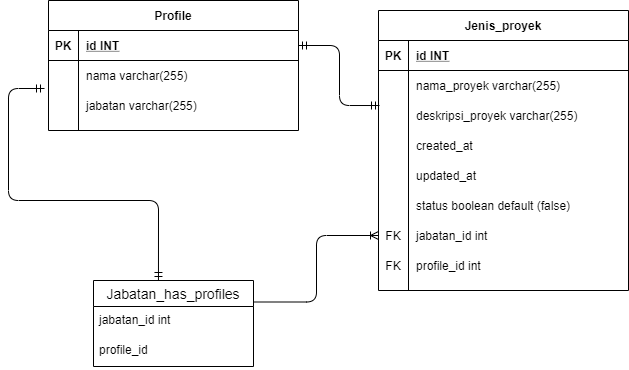

The diagram above was exported from draw.io. Its source (the exported page's mxGraphModel, read from the mxfile embedded in the PNG):
<mxGraphModel dx="868" dy="433" grid="1" gridSize="10" guides="1" tooltips="1" connect="1" arrows="1" fold="1" page="1" pageScale="1" pageWidth="850" pageHeight="1100" math="0" shadow="0" extFonts="Permanent Marker^https://fonts.googleapis.com/css?family=Permanent+Marker">
  <root>
    <mxCell id="0" />
    <mxCell id="1" parent="0" />
    <mxCell id="LOCIPLwzj2ZUl4-l8yE8-25" value="" style="edgeStyle=elbowEdgeStyle;fontSize=12;html=1;endArrow=ERoneToMany;entryX=0;entryY=0.5;entryDx=0;entryDy=0;exitX=1;exitY=0.25;exitDx=0;exitDy=0;" edge="1" parent="1" source="LOCIPLwzj2ZUl4-l8yE8-13" target="LOCIPLwzj2ZUl4-l8yE8-20">
      <mxGeometry width="100" height="100" relative="1" as="geometry">
        <mxPoint x="300" y="360" as="sourcePoint" />
        <mxPoint x="380" y="270" as="targetPoint" />
      </mxGeometry>
    </mxCell>
    <mxCell id="C-vyLk0tnHw3VtMMgP7b-2" value="Jenis_proyek" style="shape=table;startSize=30;container=1;collapsible=1;childLayout=tableLayout;fixedRows=1;rowLines=0;fontStyle=1;align=center;resizeLast=1;" parent="1" vertex="1">
      <mxGeometry x="450" y="100" width="250" height="280" as="geometry" />
    </mxCell>
    <mxCell id="C-vyLk0tnHw3VtMMgP7b-3" value="" style="shape=partialRectangle;collapsible=0;dropTarget=0;pointerEvents=0;fillColor=none;points=[[0,0.5],[1,0.5]];portConstraint=eastwest;top=0;left=0;right=0;bottom=1;" parent="C-vyLk0tnHw3VtMMgP7b-2" vertex="1">
      <mxGeometry y="30" width="250" height="30" as="geometry" />
    </mxCell>
    <mxCell id="C-vyLk0tnHw3VtMMgP7b-4" value="PK" style="shape=partialRectangle;overflow=hidden;connectable=0;fillColor=none;top=0;left=0;bottom=0;right=0;fontStyle=1;" parent="C-vyLk0tnHw3VtMMgP7b-3" vertex="1">
      <mxGeometry width="30" height="30" as="geometry" />
    </mxCell>
    <mxCell id="C-vyLk0tnHw3VtMMgP7b-5" value="id INT" style="shape=partialRectangle;overflow=hidden;connectable=0;fillColor=none;top=0;left=0;bottom=0;right=0;align=left;spacingLeft=6;fontStyle=5;" parent="C-vyLk0tnHw3VtMMgP7b-3" vertex="1">
      <mxGeometry x="30" width="220" height="30" as="geometry" />
    </mxCell>
    <mxCell id="C-vyLk0tnHw3VtMMgP7b-6" value="" style="shape=partialRectangle;collapsible=0;dropTarget=0;pointerEvents=0;fillColor=none;points=[[0,0.5],[1,0.5]];portConstraint=eastwest;top=0;left=0;right=0;bottom=0;" parent="C-vyLk0tnHw3VtMMgP7b-2" vertex="1">
      <mxGeometry y="60" width="250" height="30" as="geometry" />
    </mxCell>
    <mxCell id="C-vyLk0tnHw3VtMMgP7b-7" value="" style="shape=partialRectangle;overflow=hidden;connectable=0;fillColor=none;top=0;left=0;bottom=0;right=0;" parent="C-vyLk0tnHw3VtMMgP7b-6" vertex="1">
      <mxGeometry width="30" height="30" as="geometry" />
    </mxCell>
    <mxCell id="C-vyLk0tnHw3VtMMgP7b-8" value="nama_proyek varchar(255)" style="shape=partialRectangle;overflow=hidden;connectable=0;fillColor=none;top=0;left=0;bottom=0;right=0;align=left;spacingLeft=6;" parent="C-vyLk0tnHw3VtMMgP7b-6" vertex="1">
      <mxGeometry x="30" width="220" height="30" as="geometry" />
    </mxCell>
    <mxCell id="C-vyLk0tnHw3VtMMgP7b-9" value="" style="shape=partialRectangle;collapsible=0;dropTarget=0;pointerEvents=0;fillColor=none;points=[[0,0.5],[1,0.5]];portConstraint=eastwest;top=0;left=0;right=0;bottom=0;" parent="C-vyLk0tnHw3VtMMgP7b-2" vertex="1">
      <mxGeometry y="90" width="250" height="30" as="geometry" />
    </mxCell>
    <mxCell id="C-vyLk0tnHw3VtMMgP7b-10" value="" style="shape=partialRectangle;overflow=hidden;connectable=0;fillColor=none;top=0;left=0;bottom=0;right=0;" parent="C-vyLk0tnHw3VtMMgP7b-9" vertex="1">
      <mxGeometry width="30" height="30" as="geometry" />
    </mxCell>
    <mxCell id="C-vyLk0tnHw3VtMMgP7b-11" value="deskripsi_proyek varchar(255)" style="shape=partialRectangle;overflow=hidden;connectable=0;fillColor=none;top=0;left=0;bottom=0;right=0;align=left;spacingLeft=6;" parent="C-vyLk0tnHw3VtMMgP7b-9" vertex="1">
      <mxGeometry x="30" width="220" height="30" as="geometry" />
    </mxCell>
    <mxCell id="LOCIPLwzj2ZUl4-l8yE8-4" value="" style="shape=partialRectangle;collapsible=0;dropTarget=0;pointerEvents=0;fillColor=none;points=[[0,0.5],[1,0.5]];portConstraint=eastwest;top=0;left=0;right=0;bottom=0;" vertex="1" parent="C-vyLk0tnHw3VtMMgP7b-2">
      <mxGeometry y="120" width="250" height="30" as="geometry" />
    </mxCell>
    <mxCell id="LOCIPLwzj2ZUl4-l8yE8-5" value="" style="shape=partialRectangle;overflow=hidden;connectable=0;fillColor=none;top=0;left=0;bottom=0;right=0;" vertex="1" parent="LOCIPLwzj2ZUl4-l8yE8-4">
      <mxGeometry width="30" height="30" as="geometry" />
    </mxCell>
    <mxCell id="LOCIPLwzj2ZUl4-l8yE8-6" value="created_at" style="shape=partialRectangle;overflow=hidden;connectable=0;fillColor=none;top=0;left=0;bottom=0;right=0;align=left;spacingLeft=6;" vertex="1" parent="LOCIPLwzj2ZUl4-l8yE8-4">
      <mxGeometry x="30" width="220" height="30" as="geometry" />
    </mxCell>
    <mxCell id="LOCIPLwzj2ZUl4-l8yE8-7" value="" style="shape=partialRectangle;collapsible=0;dropTarget=0;pointerEvents=0;fillColor=none;points=[[0,0.5],[1,0.5]];portConstraint=eastwest;top=0;left=0;right=0;bottom=0;" vertex="1" parent="C-vyLk0tnHw3VtMMgP7b-2">
      <mxGeometry y="150" width="250" height="30" as="geometry" />
    </mxCell>
    <mxCell id="LOCIPLwzj2ZUl4-l8yE8-8" value="" style="shape=partialRectangle;overflow=hidden;connectable=0;fillColor=none;top=0;left=0;bottom=0;right=0;" vertex="1" parent="LOCIPLwzj2ZUl4-l8yE8-7">
      <mxGeometry width="30" height="30" as="geometry" />
    </mxCell>
    <mxCell id="LOCIPLwzj2ZUl4-l8yE8-9" value="updated_at" style="shape=partialRectangle;overflow=hidden;connectable=0;fillColor=none;top=0;left=0;bottom=0;right=0;align=left;spacingLeft=6;" vertex="1" parent="LOCIPLwzj2ZUl4-l8yE8-7">
      <mxGeometry x="30" width="220" height="30" as="geometry" />
    </mxCell>
    <mxCell id="LOCIPLwzj2ZUl4-l8yE8-17" value="" style="shape=partialRectangle;collapsible=0;dropTarget=0;pointerEvents=0;fillColor=none;points=[[0,0.5],[1,0.5]];portConstraint=eastwest;top=0;left=0;right=0;bottom=0;" vertex="1" parent="C-vyLk0tnHw3VtMMgP7b-2">
      <mxGeometry y="180" width="250" height="30" as="geometry" />
    </mxCell>
    <mxCell id="LOCIPLwzj2ZUl4-l8yE8-18" value="" style="shape=partialRectangle;overflow=hidden;connectable=0;fillColor=none;top=0;left=0;bottom=0;right=0;" vertex="1" parent="LOCIPLwzj2ZUl4-l8yE8-17">
      <mxGeometry width="30" height="30" as="geometry" />
    </mxCell>
    <mxCell id="LOCIPLwzj2ZUl4-l8yE8-19" value="status boolean default (false)" style="shape=partialRectangle;overflow=hidden;connectable=0;fillColor=none;top=0;left=0;bottom=0;right=0;align=left;spacingLeft=6;" vertex="1" parent="LOCIPLwzj2ZUl4-l8yE8-17">
      <mxGeometry x="30" width="220" height="30" as="geometry" />
    </mxCell>
    <mxCell id="LOCIPLwzj2ZUl4-l8yE8-20" value="" style="shape=partialRectangle;collapsible=0;dropTarget=0;pointerEvents=0;fillColor=none;points=[[0,0.5],[1,0.5]];portConstraint=eastwest;top=0;left=0;right=0;bottom=0;" vertex="1" parent="C-vyLk0tnHw3VtMMgP7b-2">
      <mxGeometry y="210" width="250" height="30" as="geometry" />
    </mxCell>
    <mxCell id="LOCIPLwzj2ZUl4-l8yE8-21" value="FK" style="shape=partialRectangle;overflow=hidden;connectable=0;fillColor=none;top=0;left=0;bottom=0;right=0;" vertex="1" parent="LOCIPLwzj2ZUl4-l8yE8-20">
      <mxGeometry width="30" height="30" as="geometry" />
    </mxCell>
    <mxCell id="LOCIPLwzj2ZUl4-l8yE8-22" value="jabatan_id int" style="shape=partialRectangle;overflow=hidden;connectable=0;fillColor=none;top=0;left=0;bottom=0;right=0;align=left;spacingLeft=6;" vertex="1" parent="LOCIPLwzj2ZUl4-l8yE8-20">
      <mxGeometry x="30" width="220" height="30" as="geometry" />
    </mxCell>
    <mxCell id="LOCIPLwzj2ZUl4-l8yE8-10" value="" style="shape=partialRectangle;collapsible=0;dropTarget=0;pointerEvents=0;fillColor=none;points=[[0,0.5],[1,0.5]];portConstraint=eastwest;top=0;left=0;right=0;bottom=0;" vertex="1" parent="C-vyLk0tnHw3VtMMgP7b-2">
      <mxGeometry y="240" width="250" height="30" as="geometry" />
    </mxCell>
    <mxCell id="LOCIPLwzj2ZUl4-l8yE8-11" value="FK" style="shape=partialRectangle;overflow=hidden;connectable=0;fillColor=none;top=0;left=0;bottom=0;right=0;" vertex="1" parent="LOCIPLwzj2ZUl4-l8yE8-10">
      <mxGeometry width="30" height="30" as="geometry" />
    </mxCell>
    <mxCell id="LOCIPLwzj2ZUl4-l8yE8-12" value="profile_id int" style="shape=partialRectangle;overflow=hidden;connectable=0;fillColor=none;top=0;left=0;bottom=0;right=0;align=left;spacingLeft=6;" vertex="1" parent="LOCIPLwzj2ZUl4-l8yE8-10">
      <mxGeometry x="30" width="220" height="30" as="geometry" />
    </mxCell>
    <mxCell id="C-vyLk0tnHw3VtMMgP7b-23" value="Profile" style="shape=table;startSize=30;container=1;collapsible=1;childLayout=tableLayout;fixedRows=1;rowLines=0;fontStyle=1;align=center;resizeLast=1;" parent="1" vertex="1">
      <mxGeometry x="120" y="90" width="250" height="130" as="geometry" />
    </mxCell>
    <mxCell id="C-vyLk0tnHw3VtMMgP7b-24" value="" style="shape=partialRectangle;collapsible=0;dropTarget=0;pointerEvents=0;fillColor=none;points=[[0,0.5],[1,0.5]];portConstraint=eastwest;top=0;left=0;right=0;bottom=1;" parent="C-vyLk0tnHw3VtMMgP7b-23" vertex="1">
      <mxGeometry y="30" width="250" height="30" as="geometry" />
    </mxCell>
    <mxCell id="C-vyLk0tnHw3VtMMgP7b-25" value="PK" style="shape=partialRectangle;overflow=hidden;connectable=0;fillColor=none;top=0;left=0;bottom=0;right=0;fontStyle=1;" parent="C-vyLk0tnHw3VtMMgP7b-24" vertex="1">
      <mxGeometry width="30" height="30" as="geometry" />
    </mxCell>
    <mxCell id="C-vyLk0tnHw3VtMMgP7b-26" value="id INT" style="shape=partialRectangle;overflow=hidden;connectable=0;fillColor=none;top=0;left=0;bottom=0;right=0;align=left;spacingLeft=6;fontStyle=5;" parent="C-vyLk0tnHw3VtMMgP7b-24" vertex="1">
      <mxGeometry x="30" width="220" height="30" as="geometry" />
    </mxCell>
    <mxCell id="LOCIPLwzj2ZUl4-l8yE8-1" value="" style="shape=partialRectangle;collapsible=0;dropTarget=0;pointerEvents=0;fillColor=none;points=[[0,0.5],[1,0.5]];portConstraint=eastwest;top=0;left=0;right=0;bottom=0;" vertex="1" parent="C-vyLk0tnHw3VtMMgP7b-23">
      <mxGeometry y="60" width="250" height="30" as="geometry" />
    </mxCell>
    <mxCell id="LOCIPLwzj2ZUl4-l8yE8-2" value="" style="shape=partialRectangle;overflow=hidden;connectable=0;fillColor=none;top=0;left=0;bottom=0;right=0;" vertex="1" parent="LOCIPLwzj2ZUl4-l8yE8-1">
      <mxGeometry width="30" height="30" as="geometry" />
    </mxCell>
    <mxCell id="LOCIPLwzj2ZUl4-l8yE8-3" value="nama varchar(255)" style="shape=partialRectangle;overflow=hidden;connectable=0;fillColor=none;top=0;left=0;bottom=0;right=0;align=left;spacingLeft=6;" vertex="1" parent="LOCIPLwzj2ZUl4-l8yE8-1">
      <mxGeometry x="30" width="220" height="30" as="geometry" />
    </mxCell>
    <mxCell id="C-vyLk0tnHw3VtMMgP7b-27" value="" style="shape=partialRectangle;collapsible=0;dropTarget=0;pointerEvents=0;fillColor=none;points=[[0,0.5],[1,0.5]];portConstraint=eastwest;top=0;left=0;right=0;bottom=0;" parent="C-vyLk0tnHw3VtMMgP7b-23" vertex="1">
      <mxGeometry y="90" width="250" height="30" as="geometry" />
    </mxCell>
    <mxCell id="C-vyLk0tnHw3VtMMgP7b-28" value="" style="shape=partialRectangle;overflow=hidden;connectable=0;fillColor=none;top=0;left=0;bottom=0;right=0;" parent="C-vyLk0tnHw3VtMMgP7b-27" vertex="1">
      <mxGeometry width="30" height="30" as="geometry" />
    </mxCell>
    <mxCell id="C-vyLk0tnHw3VtMMgP7b-29" value="jabatan varchar(255)" style="shape=partialRectangle;overflow=hidden;connectable=0;fillColor=none;top=0;left=0;bottom=0;right=0;align=left;spacingLeft=6;" parent="C-vyLk0tnHw3VtMMgP7b-27" vertex="1">
      <mxGeometry x="30" width="220" height="30" as="geometry" />
    </mxCell>
    <mxCell id="LOCIPLwzj2ZUl4-l8yE8-13" value="Jabatan_has_profiles" style="swimlane;fontStyle=0;childLayout=stackLayout;horizontal=1;startSize=26;horizontalStack=0;resizeParent=1;resizeParentMax=0;resizeLast=0;collapsible=1;marginBottom=0;align=center;fontSize=14;" vertex="1" parent="1">
      <mxGeometry x="165" y="370" width="160" height="86" as="geometry" />
    </mxCell>
    <mxCell id="LOCIPLwzj2ZUl4-l8yE8-15" value="jabatan_id int" style="text;strokeColor=none;fillColor=none;spacingLeft=4;spacingRight=4;overflow=hidden;rotatable=0;points=[[0,0.5],[1,0.5]];portConstraint=eastwest;fontSize=12;" vertex="1" parent="LOCIPLwzj2ZUl4-l8yE8-13">
      <mxGeometry y="26" width="160" height="30" as="geometry" />
    </mxCell>
    <mxCell id="LOCIPLwzj2ZUl4-l8yE8-16" value="profile_id" style="text;strokeColor=none;fillColor=none;spacingLeft=4;spacingRight=4;overflow=hidden;rotatable=0;points=[[0,0.5],[1,0.5]];portConstraint=eastwest;fontSize=12;" vertex="1" parent="LOCIPLwzj2ZUl4-l8yE8-13">
      <mxGeometry y="56" width="160" height="30" as="geometry" />
    </mxCell>
    <mxCell id="LOCIPLwzj2ZUl4-l8yE8-26" value="" style="edgeStyle=orthogonalEdgeStyle;fontSize=12;html=1;endArrow=ERmandOne;startArrow=ERmandOne;entryX=-0.016;entryY=-0.067;entryDx=0;entryDy=0;entryPerimeter=0;exitX=0.406;exitY=0;exitDx=0;exitDy=0;exitPerimeter=0;" edge="1" parent="1" source="LOCIPLwzj2ZUl4-l8yE8-13" target="C-vyLk0tnHw3VtMMgP7b-27">
      <mxGeometry width="100" height="100" relative="1" as="geometry">
        <mxPoint x="230" y="350" as="sourcePoint" />
        <mxPoint x="470" y="200" as="targetPoint" />
        <Array as="points">
          <mxPoint x="230" y="290" />
          <mxPoint x="80" y="290" />
          <mxPoint x="80" y="178" />
        </Array>
      </mxGeometry>
    </mxCell>
    <mxCell id="LOCIPLwzj2ZUl4-l8yE8-27" value="" style="edgeStyle=elbowEdgeStyle;fontSize=12;html=1;endArrow=ERmandOne;startArrow=ERmandOne;exitX=0.004;exitY=0.167;exitDx=0;exitDy=0;exitPerimeter=0;entryX=1;entryY=0.5;entryDx=0;entryDy=0;" edge="1" parent="1" source="C-vyLk0tnHw3VtMMgP7b-9" target="C-vyLk0tnHw3VtMMgP7b-24">
      <mxGeometry width="100" height="100" relative="1" as="geometry">
        <mxPoint x="499.96000000000004" y="292.01" as="sourcePoint" />
        <mxPoint x="460" y="20" as="targetPoint" />
      </mxGeometry>
    </mxCell>
  </root>
</mxGraphModel>